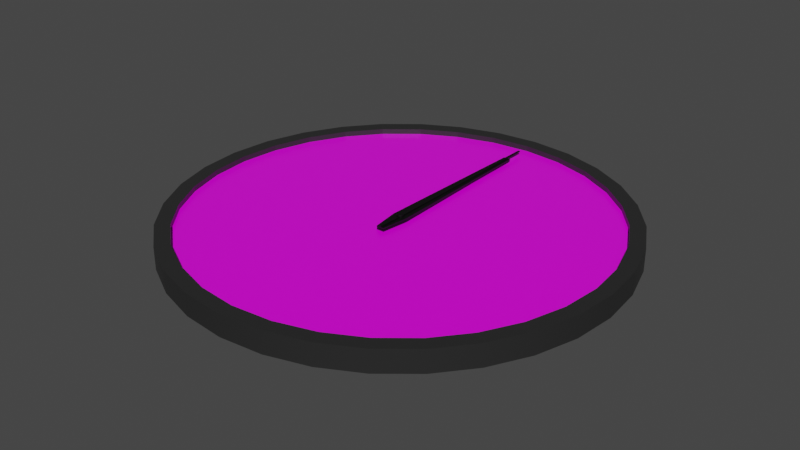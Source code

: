 # Source: Clock_Skeletal.blend  (saved by Blender 2.82.7; exported with 4.5.12 LTS)
import bpy
from mathutils import Matrix  # noqa: F401  (used for matrix-valued properties, if any)

bpy.ops.wm.read_factory_settings(use_empty=True)
scene = bpy.context.scene
scene.name = 'Scene'

# ---- collections
col_collection = bpy.data.collections.new('Collection'); scene.collection.children.link(col_collection)

# ---- images (referenced by path relative to the original .blend; pixels are not part of the script)
import os
ASSET_DIR = os.environ.get("B2B_ASSET_DIR", "")  # directory of the original .blend (textures are referenced by path, not embedded)
HERE = os.path.dirname(os.path.abspath(__file__))  # packed textures are extracted next to this script under _unpacked/

def load_image(name, relpath, width, height, colorspace="sRGB"):
    """Load a texture the original file referenced (path relative to the .blend, or extracted next to this script)."""
    p = next((c for c in (os.path.join(HERE, relpath), os.path.join(ASSET_DIR, relpath)) if relpath and os.path.exists(c)), "")
    if p:
        img = bpy.data.images.load(p, check_existing=True)
        img.name = name
    else:  # same state as the original file: an image datablock whose file is absent (Cycles renders it pink)
        img = bpy.data.images.new(name, width, height)
        img.source = "FILE"
        img.filepath = "//" + (relpath or name)
    img.colorspace_settings.name = colorspace
    return img
img_t_clockface_psd = load_image('T_ClockFace.psd', 'T_ClockFace.psd', 1024, 1024, 'sRGB')

# ---- materials (node trees are filled in below, after node groups)
mat_m_housing = bpy.data.materials.new('M_Housing')
mat_m_housing.use_transparent_shadow = False
mat_m_face = bpy.data.materials.new('M_Face')
mat_m_face.use_transparent_shadow = False
mat_m_hand = bpy.data.materials.new('M_Hand')
mat_m_hand.use_transparent_shadow = False

# ---- material node trees
mat_m_housing.use_nodes = True; mat_m_housing.node_tree.nodes.clear()
_N = mat_m_housing.node_tree.nodes; _L = mat_m_housing.node_tree.links
n0 = _N.new('ShaderNodeOutputMaterial'); n0.name = 'Material Output'; n0.location = (300, 300)
n1 = _N.new('ShaderNodeBsdfPrincipled'); n1.name = 'Principled BSDF'; n1.location = (10, 300)
n1.distribution = 'GGX'
n1.subsurface_method = 'BURLEY'
n1.inputs[0].default_value = (0.02198, 0.02198, 0.02198, 1.0)
n1.inputs[2].default_value = 0.4114
n1.inputs[3].default_value = 1.45
n1.inputs[27].default_value = (0.0, 0.0, 0.0, 1.0)
n1.inputs[28].default_value = 1.0
_L.new(n1.outputs[0], n0.inputs[0])
n0.is_active_output = True
mat_m_face.use_nodes = True; mat_m_face.node_tree.nodes.clear()
_N = mat_m_face.node_tree.nodes; _L = mat_m_face.node_tree.links
n0 = _N.new('ShaderNodeOutputMaterial'); n0.name = 'Material Output'; n0.location = (300, 300)
n1 = _N.new('ShaderNodeBsdfPrincipled'); n1.name = 'Principled BSDF'; n1.location = (10, 300)
n1.distribution = 'GGX'
n1.subsurface_method = 'BURLEY'
n1.inputs[2].default_value = 0.28
n1.inputs[3].default_value = 1.45
n1.inputs[27].default_value = (0.0, 0.0, 0.0, 1.0)
n1.inputs[28].default_value = 1.0
n2 = _N.new('ShaderNodeTexImage'); n2.name = 'Image Texture'; n2.location = (-280, 280)
n2.image = img_t_clockface_psd
_L.new(n1.outputs[0], n0.inputs[0])
_L.new(n2.outputs[0], n1.inputs[0])
n0.is_active_output = True
mat_m_hand.use_nodes = True; mat_m_hand.node_tree.nodes.clear()
_N = mat_m_hand.node_tree.nodes; _L = mat_m_hand.node_tree.links
n0 = _N.new('ShaderNodeOutputMaterial'); n0.name = 'Material Output'; n0.location = (300, 300)
n1 = _N.new('ShaderNodeBsdfPrincipled'); n1.name = 'Principled BSDF'; n1.location = (10, 300)
n1.distribution = 'GGX'
n1.subsurface_method = 'BURLEY'
n1.inputs[0].default_value = (0.0, 0.0, 0.0, 1.0)
n1.inputs[3].default_value = 1.45
n1.inputs[27].default_value = (0.0, 0.0, 0.0, 1.0)
n1.inputs[28].default_value = 1.0
_L.new(n1.outputs[0], n0.inputs[0])
n0.is_active_output = True

# ---- world
world_world = bpy.data.worlds.new('World'); scene.world = world_world
world_world.use_nodes = True; world_world.node_tree.nodes.clear()
_N = world_world.node_tree.nodes; _L = world_world.node_tree.links
n0 = _N.new('ShaderNodeOutputWorld'); n0.name = 'World Output'; n0.location = (300, 300)
n1 = _N.new('ShaderNodeBackground'); n1.name = 'Background'; n1.location = (10, 300)
n1.inputs[0].default_value = (0.05088, 0.05088, 0.05088, 1.0)
_L.new(n1.outputs[0], n0.inputs[0])
n0.is_active_output = True
world_world.color = (0.05088, 0.05088, 0.05088)
world_world.use_sun_shadow = False
world_world.sun_shadow_jitter_overblur = 0.0

# ---- meshes
me_circle = bpy.data.meshes.new('Circle')
me_circle.from_pydata([(0.0, 1.0, 0.0), (-0.1951, 0.9808, 0.0), (-0.3827, 0.9239, 0.0), (-0.5556, 0.8315, 0.0), (-0.7071, 0.7071, 0.0), (-0.8315, 0.5556, 0.0), (-0.9239, 0.3827, 0.0), (-0.9808, 0.1951, 0.0), (-1.0, 7.55e-08, 0.0), (-0.9808, -0.1951, 0.0), (-0.9239, -0.3827, 0.0), (-0.8315, -0.5556, 0.0), (-0.7071, -0.7071, 0.0), (-0.5556, -0.8315, 0.0), (-0.3827, -0.9239, 0.0), (-0.1951, -0.9808, 0.0), (3.258e-07, -1.0, 0.0), (0.1951, -0.9808, 0.0), (0.3827, -0.9239, 0.0), (0.5556, -0.8315, 0.0), (0.7071, -0.7071, 0.0), (0.8315, -0.5556, 0.0), (0.9239, -0.3827, 0.0), (0.9808, -0.1951, 0.0), (1.0, 9.656e-07, 0.0), (0.9808, 0.1951, 0.0), (0.9239, 0.3827, 0.0), (0.8315, 0.5556, 0.0), (0.7071, 0.7071, 0.0), (0.5556, 0.8315, 0.0), (0.3827, 0.9239, 0.0), (0.1951, 0.9808, 0.0), (-0.1951, 0.9808, 0.1), (0.0, 1.0, 0.1), (-0.3827, 0.9239, 0.1), (-0.5556, 0.8315, 0.1), (-0.7071, 0.7071, 0.1), (-0.8315, 0.5556, 0.1), (-0.9239, 0.3827, 0.1), (-0.9808, 0.1951, 0.1), (-1.0, 7.55e-08, 0.1), (-0.9808, -0.1951, 0.1), (-0.9239, -0.3827, 0.1), (-0.8315, -0.5556, 0.1), (-0.7071, -0.7071, 0.1), (-0.5556, -0.8315, 0.1), (-0.3827, -0.9239, 0.1), (-0.1951, -0.9808, 0.1), (3.258e-07, -1.0, 0.1), (0.1951, -0.9808, 0.1), (0.3827, -0.9239, 0.1), (0.5556, -0.8315, 0.1), (0.7071, -0.7071, 0.1), (0.8315, -0.5556, 0.1), (0.9239, -0.3827, 0.1), (0.9808, -0.1951, 0.1), (1.0, 9.656e-07, 0.1), (0.9808, 0.1951, 0.1), (0.9239, 0.3827, 0.1), (0.8315, 0.5556, 0.1), (0.7071, 0.7071, 0.1), (0.5556, 0.8315, 0.1), (0.3827, 0.9239, 0.1), (0.1951, 0.9808, 0.1), (-0.182, 0.9149, 0.1), (-7.974e-09, 0.9328, 0.1), (-0.357, 0.8618, 0.1), (-0.5183, 0.7756, 0.1), (-0.6596, 0.6596, 0.1), (-0.7756, 0.5183, 0.1), (-0.8618, 0.357, 0.1), (-0.9149, 0.182, 0.1), (-0.9328, 8.957e-08, 0.1), (-0.9149, -0.182, 0.1), (-0.8618, -0.357, 0.1), (-0.7756, -0.5183, 0.1), (-0.6596, -0.6596, 0.1), (-0.5183, -0.7756, 0.1), (-0.357, -0.8618, 0.1), (-0.182, -0.9149, 0.1), (2.96e-07, -0.9328, 0.1), (0.182, -0.9149, 0.1), (0.357, -0.8618, 0.1), (0.5183, -0.7756, 0.1), (0.6596, -0.6596, 0.1), (0.7756, -0.5183, 0.1), (0.8618, -0.357, 0.1), (0.9149, -0.182, 0.1), (0.9328, 9.199e-07, 0.1), (0.9149, 0.182, 0.1), (0.8618, 0.357, 0.1), (0.7756, 0.5183, 0.1), (0.6596, 0.6596, 0.1), (0.5183, 0.7756, 0.1), (0.357, 0.8618, 0.1), (0.182, 0.9149, 0.1), (-0.182, 0.9149, 0.075), (-7.942e-09, 0.9328, 0.075), (-0.357, 0.8618, 0.075), (-0.5183, 0.7756, 0.075), (-0.6596, 0.6596, 0.075), (-0.7756, 0.5183, 0.075), (-0.8618, 0.357, 0.075), (-0.9149, 0.182, 0.075), (-0.9328, 8.957e-08, 0.075), (-0.9149, -0.182, 0.075), (-0.8618, -0.357, 0.075), (-0.7756, -0.5183, 0.075), (-0.6596, -0.6596, 0.075), (-0.5183, -0.7756, 0.075), (-0.357, -0.8618, 0.075), (-0.182, -0.9149, 0.075), (2.96e-07, -0.9328, 0.075), (0.182, -0.9149, 0.075), (0.357, -0.8618, 0.075), (0.5183, -0.7756, 0.075), (0.6596, -0.6596, 0.075), (0.7756, -0.5183, 0.075), (0.8618, -0.357, 0.075), (0.9149, -0.182, 0.075), (0.9328, 9.199e-07, 0.075), (0.9149, 0.182, 0.075), (0.8618, 0.357, 0.075), (0.7756, 0.5183, 0.075), (0.6596, 0.6596, 0.075), (0.5183, 0.7756, 0.075), (0.357, 0.8618, 0.075), (0.182, 0.9149, 0.075), (-0.01637, 0.7671, 0.08491), (0.01637, 0.7671, 0.08491), (-0.03485, 6.169e-07, 0.0869), (-0.01637, 0.7671, 0.09518), (0.01637, 0.7671, 0.09518), (-0.03485, 6.169e-07, 0.09476), (0.03485, 6.26e-07, 0.09476), (0.03485, 6.26e-07, 0.0869), (-0.01793, -0.1257, 0.08664), (-0.01793, -0.1257, 0.09345), (0.01793, -0.1257, 0.09345), (0.01793, -0.1257, 0.08664), (-0.01637, 0.4656, 0.075), (0.01637, 0.4656, 0.075), (-0.03485, 6.169e-07, 0.07699), (-0.01637, 0.4656, 0.08527), (0.01637, 0.4656, 0.08527), (-0.03485, 6.169e-07, 0.08485), (0.03485, 6.26e-07, 0.08485), (0.03485, 6.26e-07, 0.07699), (-0.01793, -0.1257, 0.07673), (-0.01793, -0.1257, 0.08354), (0.01793, -0.1257, 0.08354), (0.01793, -0.1257, 0.07673), (-9.664e-08, 0.0162, 0.07051), (-9.664e-08, 0.0162, 0.1047), (0.00316, 0.01589, 0.07051), (0.00316, 0.01589, 0.1047), (0.006198, 0.01496, 0.07051), (0.006198, 0.01496, 0.1047), (0.008999, 0.01347, 0.07051), (0.008999, 0.01347, 0.1047), (0.01145, 0.01145, 0.07051), (0.01145, 0.01145, 0.1047), (0.01347, 0.008999, 0.07051), (0.01347, 0.008999, 0.1047), (0.01496, 0.006199, 0.07051), (0.01496, 0.006199, 0.1047), (0.01589, 0.00316, 0.07051), (0.01589, 0.00316, 0.1047), (0.0162, 3.216e-07, 0.07051), (0.0162, 3.216e-07, 0.1047), (0.01589, -0.00316, 0.07051), (0.01589, -0.00316, 0.1047), (0.01496, -0.006198, 0.07051), (0.01496, -0.006198, 0.1047), (0.01347, -0.008999, 0.07051), (0.01347, -0.008999, 0.1047), (0.01145, -0.01145, 0.07051), (0.01145, -0.01145, 0.1047), (0.008999, -0.01347, 0.07051), (0.008999, -0.01347, 0.1047), (0.006198, -0.01496, 0.07051), (0.006198, -0.01496, 0.1047), (0.00316, -0.01589, 0.07051), (0.00316, -0.01589, 0.1047), (-1.019e-07, -0.0162, 0.07051), (-1.019e-07, -0.0162, 0.1047), (-0.00316, -0.01589, 0.07051), (-0.00316, -0.01589, 0.1047), (-0.006199, -0.01496, 0.07051), (-0.006199, -0.01496, 0.1047), (-0.008999, -0.01347, 0.07051), (-0.008999, -0.01347, 0.1047), (-0.01145, -0.01145, 0.07051), (-0.01145, -0.01145, 0.1047), (-0.01347, -0.008999, 0.07051), (-0.01347, -0.008999, 0.1047), (-0.01496, -0.006198, 0.07051), (-0.01496, -0.006198, 0.1047), (-0.01589, -0.00316, 0.07051), (-0.01589, -0.00316, 0.1047), (-0.0162, 3.36e-07, 0.07051), (-0.0162, 3.36e-07, 0.1047), (-0.01589, 0.00316, 0.07051), (-0.01589, 0.00316, 0.1047), (-0.01496, 0.006199, 0.07051), (-0.01496, 0.006199, 0.1047), (-0.01347, 0.008999, 0.07051), (-0.01347, 0.008999, 0.1047), (-0.01145, 0.01145, 0.07051), (-0.01145, 0.01145, 0.1047), (-0.008999, 0.01347, 0.07051), (-0.008999, 0.01347, 0.1047), (-0.006199, 0.01496, 0.07051), (-0.006199, 0.01496, 0.1047), (-0.00316, 0.01589, 0.07051), (-0.00316, 0.01589, 0.1047), (-0.005232, 0.8651, 0.09463), (0.005231, 0.8651, 0.09463), (-0.01114, 6.136e-07, 0.09563), (-0.005232, 0.8651, 0.09976), (0.005231, 0.8651, 0.09976), (-0.01114, 6.136e-07, 0.09955), (0.01114, 6.294e-07, 0.09955), (0.01114, 6.294e-07, 0.09563), (-0.00573, -0.1257, 0.09549), (-0.00573, -0.1257, 0.0989), (0.00573, -0.1257, 0.0989), (0.00573, -0.1257, 0.09549)], [], [(1, 0, 31, 30, 29, 28, 27, 26, 25, 24, 23, 22, 21, 20, 19, 18, 17, 16, 15, 14, 13, 12, 11, 10, 9, 8, 7, 6, 5, 4, 3, 2), (43, 44, 76, 75), (16, 17, 49, 48), (3, 4, 36, 35), (30, 31, 63, 62), (17, 18, 50, 49), (4, 5, 37, 36), (31, 0, 33, 63), (18, 19, 51, 50), (5, 6, 38, 37), (19, 20, 52, 51), (6, 7, 39, 38), (20, 21, 53, 52), (7, 8, 40, 39), (21, 22, 54, 53), (8, 9, 41, 40), (22, 23, 55, 54), (9, 10, 42, 41), (23, 24, 56, 55), (10, 11, 43, 42), (24, 25, 57, 56), (11, 12, 44, 43), (25, 26, 58, 57), (12, 13, 45, 44), (26, 27, 59, 58), (13, 14, 46, 45), (0, 1, 32, 33), (27, 28, 60, 59), (14, 15, 47, 46), (1, 2, 34, 32), (28, 29, 61, 60), (15, 16, 48, 47), (2, 3, 35, 34), (29, 30, 62, 61), (78, 79, 111, 110), (57, 58, 90, 89), (44, 45, 77, 76), (58, 59, 91, 90), (45, 46, 78, 77), (33, 32, 64, 65), (59, 60, 92, 91), (46, 47, 79, 78), (32, 34, 66, 64), (60, 61, 93, 92), (47, 48, 80, 79), (34, 35, 67, 66), (61, 62, 94, 93), (48, 49, 81, 80), (35, 36, 68, 67), (62, 63, 95, 94), (49, 50, 82, 81), (36, 37, 69, 68), (63, 33, 65, 95), (50, 51, 83, 82), (37, 38, 70, 69), (51, 52, 84, 83), (38, 39, 71, 70), (52, 53, 85, 84), (39, 40, 72, 71), (53, 54, 86, 85), (40, 41, 73, 72), (54, 55, 87, 86), (41, 42, 74, 73), (55, 56, 88, 87), (42, 43, 75, 74), (56, 57, 89, 88), (96, 98, 99, 100, 101, 102, 103, 104, 105, 106, 107, 108, 109, 110, 111, 112, 113, 114, 115, 116, 117, 118, 119, 120, 121, 122, 123, 124, 125, 126, 127, 97), (64, 66, 98, 96), (92, 93, 125, 124), (79, 80, 112, 111), (66, 67, 99, 98), (93, 94, 126, 125), (80, 81, 113, 112), (67, 68, 100, 99), (94, 95, 127, 126), (81, 82, 114, 113), (68, 69, 101, 100), (95, 65, 97, 127), (82, 83, 115, 114), (69, 70, 102, 101), (83, 84, 116, 115), (70, 71, 103, 102), (84, 85, 117, 116), (71, 72, 104, 103), (85, 86, 118, 117), (72, 73, 105, 104), (86, 87, 119, 118), (73, 74, 106, 105), (87, 88, 120, 119), (74, 75, 107, 106), (88, 89, 121, 120), (75, 76, 108, 107), (89, 90, 122, 121), (76, 77, 109, 108), (90, 91, 123, 122), (77, 78, 110, 109), (65, 64, 96, 97), (91, 92, 124, 123), (129, 128, 131, 132), (128, 129, 135, 130), (128, 130, 133, 131), (131, 133, 134, 132), (130, 135, 139, 136), (135, 129, 132, 134), (136, 139, 138, 137), (134, 133, 137, 138), (135, 134, 138, 139), (133, 130, 136, 137), (141, 140, 143, 144), (140, 141, 147, 142), (140, 142, 145, 143), (143, 145, 146, 144), (142, 147, 151, 148), (147, 141, 144, 146), (148, 151, 150, 149), (146, 145, 149, 150), (147, 146, 150, 151), (145, 142, 148, 149), (152, 153, 155, 154), (154, 155, 157, 156), (156, 157, 159, 158), (158, 159, 161, 160), (160, 161, 163, 162), (162, 163, 165, 164), (164, 165, 167, 166), (166, 167, 169, 168), (168, 169, 171, 170), (170, 171, 173, 172), (172, 173, 175, 174), (174, 175, 177, 176), (176, 177, 179, 178), (178, 179, 181, 180), (180, 181, 183, 182), (182, 183, 185, 184), (184, 185, 187, 186), (186, 187, 189, 188), (188, 189, 191, 190), (190, 191, 193, 192), (192, 193, 195, 194), (194, 195, 197, 196), (196, 197, 199, 198), (198, 199, 201, 200), (200, 201, 203, 202), (202, 203, 205, 204), (204, 205, 207, 206), (206, 207, 209, 208), (208, 209, 211, 210), (210, 211, 213, 212), (155, 153, 215, 213, 211, 209, 207, 205, 203, 201, 199, 197, 195, 193, 191, 189, 187, 185, 183, 181, 179, 177, 175, 173, 171, 169, 167, 165, 163, 161, 159, 157), (212, 213, 215, 214), (214, 215, 153, 152), (152, 154, 156, 158, 160, 162, 164, 166, 168, 170, 172, 174, 176, 178, 180, 182, 184, 186, 188, 190, 192, 194, 196, 198, 200, 202, 204, 206, 208, 210, 212, 214), (217, 216, 219, 220), (216, 217, 223, 218), (216, 218, 221, 219), (219, 221, 222, 220), (218, 223, 227, 224), (223, 217, 220, 222), (224, 227, 226, 225), (222, 221, 225, 226), (223, 222, 226, 227), (221, 218, 224, 225)])
me_circle.polygons.foreach_set('use_smooth', [0, 0, 1, 1, 1, 1, 1, 1, 1, 1, 1, 1, 1, 1, 1, 1, 1, 1, 1, 1, 1, 1, 1, 1, 1, 1, 1, 1, 1, 1, 1, 1, 1, 1, 0, 0, 0, 0, 0, 0, 0, 0, 0, 0, 0, 0, 0, 0, 0, 0, 0, 0, 0, 0, 0, 0, 0, 0, 0, 0, 0, 0, 0, 0, 0, 0, 0, 0, 0, 0, 0, 0, 0, 0, 0, 0, 0, 0, 0, 0, 0, 0, 0, 0, 0, 0, 0, 0, 0, 0, 0, 0, 0, 0, 0, 0, 0, 0, 0, 0, 0, 0, 0, 0, 0, 0, 0, 0, 0, 0, 0, 0, 0, 0, 0, 0, 0, 0, 0, 0, 0, 0, 0, 0, 0, 0, 0, 0, 0, 0, 0, 0, 0, 0, 0, 0, 0, 0, 0, 0, 0, 0, 0, 0, 0, 0, 0, 0, 0, 0, 0, 0, 0, 0, 0, 0, 0, 0, 0, 0, 0, 0])
me_circle.polygons.foreach_set('material_index', [0, 0, 0, 0, 0, 0, 0, 0, 0, 0, 0, 0, 0, 0, 0, 0, 0, 0, 0, 0, 0, 0, 0, 0, 0, 0, 0, 0, 0, 0, 0, 0, 0, 0, 0, 0, 0, 0, 0, 0, 0, 0, 0, 0, 0, 0, 0, 0, 0, 0, 0, 0, 0, 0, 0, 0, 0, 0, 0, 0, 0, 0, 0, 0, 0, 0, 1, 0, 0, 0, 0, 0, 0, 0, 0, 0, 0, 0, 0, 0, 0, 0, 0, 0, 0, 0, 0, 0, 0, 0, 0, 0, 0, 0, 0, 0, 0, 0, 2, 2, 2, 2, 2, 2, 2, 2, 2, 2, 2, 2, 2, 2, 2, 2, 2, 2, 2, 2, 2, 2, 2, 2, 2, 2, 2, 2, 2, 2, 2, 2, 2, 2, 2, 2, 2, 2, 2, 2, 2, 2, 2, 2, 2, 2, 2, 2, 2, 2, 2, 2, 2, 2, 2, 2, 2, 2, 2, 2, 2, 2, 2, 2])
_k = set([(0, 1), (0, 31), (1, 2), (2, 3), (3, 4), (4, 5), (5, 6), (6, 7), (7, 8), (8, 9), (9, 10), (10, 11), (11, 12), (12, 13), (13, 14), (14, 15), (15, 16), (16, 17), (17, 18), (18, 19), (19, 20), (20, 21), (21, 22), (22, 23), (23, 24), (24, 25), (25, 26), (26, 27), (27, 28), (28, 29), (29, 30), (30, 31), (96, 97), (96, 98), (97, 127), (98, 99), (99, 100), (100, 101), (101, 102), (102, 103), (103, 104), (104, 105), (105, 106), (106, 107), (107, 108), (108, 109), (109, 110), (110, 111), (111, 112), (112, 113), (113, 114), (114, 115), (115, 116), (116, 117), (117, 118), (118, 119), (119, 120), (120, 121), (121, 122), (122, 123), (123, 124), (124, 125), (125, 126), (126, 127)])
me_circle.attributes.new('sharp_edge', 'BOOLEAN', 'EDGE').data.foreach_set('value', [ (min(e.vertices), max(e.vertices)) in _k for e in me_circle.edges])
_uv = me_circle.uv_layers.new(name='UVMap')
_uv.uv.foreach_set('vector', [0.9598, 0.0775, 0.9572, 0.08377, 0.9534, 0.08941, 0.9486, 0.09421, 0.943, 0.09798, 0.9367, 0.1006, 0.9301, 0.1019, 0.9233, 0.1019, 0.9166, 0.1006, 0.9104, 0.09798, 0.9047, 0.09421, 0.8999, 0.08941, 0.8962, 0.08377, 0.8936, 0.0775, 0.8922, 0.07085, 0.8922, 0.06407, 0.8936, 0.05742, 0.8962, 0.05115, 0.8999, 0.04551, 0.9047, 0.04071, 0.9104, 0.03694, 0.9166, 0.03435, 0.9233, 0.03302, 0.9301, 0.03302, 0.9367, 0.03435, 0.943, 0.03694, 0.9486, 0.04071, 0.9534, 0.04551, 0.9572, 0.05115, 0.9598, 0.05742, 0.9611, 0.06407, 0.9611, 0.07085, 0.08201, 0.9702, 0.06989, 0.9677, 0.07114, 0.9637, 0.08243, 0.9659, 0.02685, 0.9397, 0.02176, 0.9268, 0.02828, 0.9249, 0.03286, 0.9365, 0.1584, 0.9129, 0.1556, 0.9266, 0.149, 0.9247, 0.1515, 0.9123, 0.1327, 0.8509, 0.1426, 0.8607, 0.1373, 0.8651, 0.1284, 0.8562, 0.02176, 0.9268, 0.01923, 0.9133, 0.026, 0.9126, 0.02828, 0.9249, 0.1556, 0.9266, 0.1503, 0.9395, 0.1442, 0.9363, 0.149, 0.9247, 0.1426, 0.8607, 0.1503, 0.8723, 0.1443, 0.8756, 0.1373, 0.8651, 0.01923, 0.9133, 0.01924, 0.8995, 0.02602, 0.9, 0.026, 0.9126, 0.1503, 0.9395, 0.1426, 0.9511, 0.1373, 0.9468, 0.1442, 0.9363, 0.01924, 0.8995, 0.02158, 0.8859, 0.02812, 0.8877, 0.02602, 0.9, 0.1426, 0.9511, 0.1328, 0.9609, 0.1284, 0.9557, 0.1373, 0.9468, 0.02158, 0.8859, 0.02646, 0.8731, 0.03254, 0.876, 0.02812, 0.8877, 0.1328, 0.9609, 0.1213, 0.9687, 0.118, 0.9627, 0.1284, 0.9557, 0.02646, 0.8731, 0.0338, 0.8614, 0.03918, 0.8655, 0.03254, 0.876, 0.1213, 0.9687, 0.1086, 0.974, 0.1065, 0.9676, 0.118, 0.9627, 0.0338, 0.8614, 0.04334, 0.8515, 0.04778, 0.8566, 0.03918, 0.8655, 0.1086, 0.974, 0.09515, 0.9768, 0.09439, 0.9701, 0.1065, 0.9676, 0.04334, 0.8515, 0.05467, 0.8436, 0.05801, 0.8495, 0.04778, 0.8566, 0.09515, 0.9768, 0.08143, 0.9769, 0.08201, 0.9702, 0.09439, 0.9701, 0.05467, 0.8436, 0.06736, 0.8381, 0.06946, 0.8446, 0.05801, 0.8495, 0.08143, 0.9769, 0.06797, 0.9742, 0.06989, 0.9677, 0.08201, 0.9702, 0.06736, 0.8381, 0.08088, 0.8353, 0.08167, 0.8421, 0.06946, 0.8446, 0.06797, 0.9742, 0.05531, 0.9689, 0.05848, 0.9629, 0.06989, 0.9677, 0.08088, 0.8353, 0.09473, 0.8352, 0.09415, 0.842, 0.08167, 0.8421, 0.05531, 0.9689, 0.04395, 0.9612, 0.04825, 0.9559, 0.05848, 0.9629, 0.1503, 0.8723, 0.1556, 0.8852, 0.1491, 0.8873, 0.1443, 0.8756, 0.09473, 0.8352, 0.1083, 0.8379, 0.1064, 0.8444, 0.09415, 0.842, 0.04395, 0.9612, 0.03434, 0.9513, 0.0396, 0.947, 0.04825, 0.9559, 0.1556, 0.8852, 0.1584, 0.8989, 0.1515, 0.8997, 0.1491, 0.8873, 0.1083, 0.8379, 0.1212, 0.8432, 0.118, 0.8492, 0.1064, 0.8444, 0.03434, 0.9513, 0.02685, 0.9397, 0.03286, 0.9365, 0.0396, 0.947, 0.1584, 0.8989, 0.1584, 0.9129, 0.1515, 0.9123, 0.1515, 0.8997, 0.1212, 0.8432, 0.1327, 0.8509, 0.1284, 0.8562, 0.118, 0.8492, 0.051, 0.9527, 0.04294, 0.9444, 0.04417, 0.9434, 0.052, 0.9515, 0.06946, 0.8446, 0.08167, 0.8421, 0.0821, 0.8463, 0.07073, 0.8487, 0.06989, 0.9677, 0.05848, 0.9629, 0.06052, 0.9592, 0.07114, 0.9637, 0.08167, 0.8421, 0.09415, 0.842, 0.09374, 0.8463, 0.0821, 0.8463, 0.05848, 0.9629, 0.04825, 0.9559, 0.051, 0.9527, 0.06052, 0.9592, 0.1443, 0.8756, 0.1491, 0.8873, 0.1449, 0.8885, 0.1405, 0.8776, 0.09415, 0.842, 0.1064, 0.8444, 0.1052, 0.8485, 0.09374, 0.8463, 0.04825, 0.9559, 0.0396, 0.947, 0.04294, 0.9444, 0.051, 0.9527, 0.1491, 0.8873, 0.1515, 0.8997, 0.1472, 0.9001, 0.1449, 0.8885, 0.1064, 0.8444, 0.118, 0.8492, 0.116, 0.853, 0.1052, 0.8485, 0.0396, 0.947, 0.03286, 0.9365, 0.03667, 0.9346, 0.04294, 0.9444, 0.1515, 0.8997, 0.1515, 0.9123, 0.1472, 0.9118, 0.1472, 0.9001, 0.118, 0.8492, 0.1284, 0.8562, 0.1257, 0.8595, 0.116, 0.853, 0.03286, 0.9365, 0.02828, 0.9249, 0.03241, 0.9237, 0.03667, 0.9346, 0.1515, 0.9123, 0.149, 0.9247, 0.1449, 0.9234, 0.1472, 0.9118, 0.1284, 0.8562, 0.1373, 0.8651, 0.134, 0.8678, 0.1257, 0.8595, 0.02828, 0.9249, 0.026, 0.9126, 0.03029, 0.9122, 0.03241, 0.9237, 0.149, 0.9247, 0.1442, 0.9363, 0.1404, 0.9343, 0.1449, 0.9234, 0.1373, 0.8651, 0.1443, 0.8756, 0.1405, 0.8776, 0.134, 0.8678, 0.026, 0.9126, 0.02602, 0.9, 0.03033, 0.9004, 0.03029, 0.9122, 0.1442, 0.9363, 0.1373, 0.9468, 0.1339, 0.9441, 0.1404, 0.9343, 0.02602, 0.9, 0.02812, 0.8877, 0.03223, 0.8888, 0.03033, 0.9004, 0.1373, 0.9468, 0.1284, 0.9557, 0.1257, 0.9524, 0.1339, 0.9441, 0.02812, 0.8877, 0.03254, 0.876, 0.03634, 0.878, 0.03223, 0.8888, 0.1284, 0.9557, 0.118, 0.9627, 0.116, 0.959, 0.1257, 0.9524, 0.03254, 0.876, 0.03918, 0.8655, 0.04252, 0.8682, 0.03634, 0.878, 0.118, 0.9627, 0.1065, 0.9676, 0.1053, 0.9635, 0.116, 0.959, 0.03918, 0.8655, 0.04778, 0.8566, 0.05054, 0.8598, 0.04252, 0.8682, 0.1065, 0.9676, 0.09439, 0.9701, 0.09395, 0.9659, 0.1053, 0.9635, 0.04778, 0.8566, 0.05801, 0.8495, 0.06007, 0.8532, 0.05054, 0.8598, 0.09439, 0.9701, 0.08201, 0.9702, 0.08243, 0.9659, 0.09395, 0.9659, 0.05801, 0.8495, 0.06946, 0.8446, 0.07073, 0.8487, 0.06007, 0.8532, 0.954, 0.5895, 0.9278, 0.6763, 0.8852, 0.7564, 0.8277, 0.8266, 0.7577, 0.8843, 0.6778, 0.9272, 0.591, 0.9536, 0.5008, 0.9627, 0.4105, 0.954, 0.3237, 0.9278, 0.2436, 0.8852, 0.1734, 0.8277, 0.1157, 0.7577, 0.07284, 0.6778, 0.04636, 0.591, 0.03732, 0.5008, 0.04605, 0.4105, 0.07223, 0.3237, 0.1148, 0.2436, 0.1723, 0.1734, 0.2423, 0.1157, 0.3222, 0.07284, 0.409, 0.04636, 0.4992, 0.03731, 0.5895, 0.04605, 0.6763, 0.07223, 0.7564, 0.1148, 0.8266, 0.1723, 0.8843, 0.2423, 0.9272, 0.3222, 0.9536, 0.409, 0.9627, 0.4992, 0.1449, 0.8885, 0.1472, 0.9001, 0.1456, 0.9002, 0.1434, 0.889, 0.1052, 0.8485, 0.116, 0.853, 0.1152, 0.8544, 0.1047, 0.85, 0.04294, 0.9444, 0.03667, 0.9346, 0.03808, 0.9339, 0.04417, 0.9434, 0.1472, 0.9001, 0.1472, 0.9118, 0.1456, 0.9117, 0.1456, 0.9002, 0.116, 0.853, 0.1257, 0.8595, 0.1247, 0.8608, 0.1152, 0.8544, 0.03667, 0.9346, 0.03241, 0.9237, 0.03393, 0.9233, 0.03808, 0.9339, 0.1472, 0.9118, 0.1449, 0.9234, 0.1434, 0.9229, 0.1456, 0.9117, 0.1257, 0.8595, 0.134, 0.8678, 0.1327, 0.8689, 0.1247, 0.8608, 0.03241, 0.9237, 0.03029, 0.9122, 0.03188, 0.912, 0.03393, 0.9233, 0.1449, 0.9234, 0.1404, 0.9343, 0.139, 0.9335, 0.1434, 0.9229, 0.134, 0.8678, 0.1405, 0.8776, 0.1391, 0.8784, 0.1327, 0.8689, 0.03029, 0.9122, 0.03033, 0.9004, 0.03193, 0.9005, 0.03188, 0.912, 0.1404, 0.9343, 0.1339, 0.9441, 0.1327, 0.9431, 0.139, 0.9335, 0.03033, 0.9004, 0.03223, 0.8888, 0.03376, 0.8892, 0.03193, 0.9005, 0.1339, 0.9441, 0.1257, 0.9524, 0.1246, 0.9512, 0.1327, 0.9431, 0.03223, 0.8888, 0.03634, 0.878, 0.03775, 0.8786, 0.03376, 0.8892, 0.1257, 0.9524, 0.116, 0.959, 0.1152, 0.9576, 0.1246, 0.9512, 0.03634, 0.878, 0.04252, 0.8682, 0.04376, 0.8691, 0.03775, 0.8786, 0.116, 0.959, 0.1053, 0.9635, 0.1048, 0.962, 0.1152, 0.9576, 0.04252, 0.8682, 0.05054, 0.8598, 0.05156, 0.861, 0.04376, 0.8691, 0.1053, 0.9635, 0.09395, 0.9659, 0.09378, 0.9643, 0.1048, 0.962, 0.05054, 0.8598, 0.06007, 0.8532, 0.06083, 0.8546, 0.05156, 0.861, 0.09395, 0.9659, 0.08243, 0.9659, 0.08257, 0.9644, 0.09378, 0.9643, 0.06007, 0.8532, 0.07073, 0.8487, 0.07121, 0.8502, 0.06083, 0.8546, 0.08243, 0.9659, 0.07114, 0.9637, 0.07159, 0.9622, 0.08257, 0.9644, 0.07073, 0.8487, 0.0821, 0.8463, 0.08227, 0.8479, 0.07121, 0.8502, 0.07114, 0.9637, 0.06052, 0.9592, 0.06126, 0.9578, 0.07159, 0.9622, 0.0821, 0.8463, 0.09374, 0.8463, 0.0936, 0.8478, 0.08227, 0.8479, 0.06052, 0.9592, 0.051, 0.9527, 0.052, 0.9515, 0.06126, 0.9578, 0.1405, 0.8776, 0.1449, 0.8885, 0.1434, 0.889, 0.1391, 0.8784, 0.09374, 0.8463, 0.1052, 0.8485, 0.1047, 0.85, 0.0936, 0.8478, 0.0, 1.0, 0.0, 0.0, 0.0, 0.0, 0.0, 1.0, 0.0, 0.0, 0.0, 1.0, 1.0, 1.0, 1.0, 0.0, 0.0, 0.0, 1.0, 0.0, 1.0, 0.0, 0.0, 0.0, 0.0, 0.0, 1.0, 0.0, 1.0, 1.0, 0.0, 1.0, 1.0, 0.0, 1.0, 1.0, 1.0, 1.0, 1.0, 0.0, 1.0, 1.0, 0.0, 1.0, 0.0, 1.0, 1.0, 1.0, 1.0, 0.0, 1.0, 1.0, 1.0, 1.0, 1.0, 0.0, 1.0, 1.0, 1.0, 0.0, 1.0, 0.0, 1.0, 1.0, 1.0, 1.0, 1.0, 1.0, 1.0, 1.0, 1.0, 1.0, 1.0, 0.0, 1.0, 0.0, 1.0, 0.0, 1.0, 0.0, 0.0, 1.0, 0.0, 0.0, 0.0, 0.0, 0.0, 1.0, 0.0, 0.0, 0.0, 1.0, 1.0, 1.0, 1.0, 0.0, 0.0, 0.0, 1.0, 0.0, 1.0, 0.0, 0.0, 0.0, 0.0, 0.0, 1.0, 0.0, 1.0, 1.0, 0.0, 1.0, 1.0, 0.0, 1.0, 1.0, 1.0, 1.0, 1.0, 0.0, 1.0, 1.0, 0.0, 1.0, 0.0, 1.0, 1.0, 1.0, 1.0, 0.0, 1.0, 1.0, 1.0, 1.0, 1.0, 0.0, 1.0, 1.0, 1.0, 0.0, 1.0, 0.0, 1.0, 1.0, 1.0, 1.0, 1.0, 1.0, 1.0, 1.0, 1.0, 1.0, 1.0, 0.0, 1.0, 0.0, 1.0, 0.0, 1.0, 0.0, 1.0, 0.5, 1.0, 1.0, 0.9688, 1.0, 0.9688, 0.5, 0.9688, 0.5, 0.9688, 1.0, 0.9375, 1.0, 0.9375, 0.5, 0.9375, 0.5, 0.9375, 1.0, 0.9062, 1.0, 0.9062, 0.5, 0.9062, 0.5, 0.9062, 1.0, 0.875, 1.0, 0.875, 0.5, 0.875, 0.5, 0.875, 1.0, 0.8438, 1.0, 0.8438, 0.5, 0.8438, 0.5, 0.8438, 1.0, 0.8125, 1.0, 0.8125, 0.5, 0.8125, 0.5, 0.8125, 1.0, 0.7812, 1.0, 0.7812, 0.5, 0.7812, 0.5, 0.7812, 1.0, 0.75, 1.0, 0.75, 0.5, 0.75, 0.5, 0.75, 1.0, 0.7188, 1.0, 0.7188, 0.5, 0.7188, 0.5, 0.7188, 1.0, 0.6875, 1.0, 0.6875, 0.5, 0.6875, 0.5, 0.6875, 1.0, 0.6562, 1.0, 0.6562, 0.5, 0.6562, 0.5, 0.6562, 1.0, 0.625, 1.0, 0.625, 0.5, 0.625, 0.5, 0.625, 1.0, 0.5938, 1.0, 0.5938, 0.5, 0.5938, 0.5, 0.5938, 1.0, 0.5625, 1.0, 0.5625, 0.5, 0.5625, 0.5, 0.5625, 1.0, 0.5312, 1.0, 0.5312, 0.5, 0.5312, 0.5, 0.5312, 1.0, 0.5, 1.0, 0.5, 0.5, 0.5, 0.5, 0.5, 1.0, 0.4688, 1.0, 0.4688, 0.5, 0.4688, 0.5, 0.4688, 1.0, 0.4375, 1.0, 0.4375, 0.5, 0.4375, 0.5, 0.4375, 1.0, 0.4062, 1.0, 0.4062, 0.5, 0.4062, 0.5, 0.4062, 1.0, 0.375, 1.0, 0.375, 0.5, 0.375, 0.5, 0.375, 1.0, 0.3438, 1.0, 0.3438, 0.5, 0.3438, 0.5, 0.3438, 1.0, 0.3125, 1.0, 0.3125, 0.5, 0.3125, 0.5, 0.3125, 1.0, 0.2812, 1.0, 0.2812, 0.5, 0.2812, 0.5, 0.2812, 1.0, 0.25, 1.0, 0.25, 0.5, 0.25, 0.5, 0.25, 1.0, 0.2188, 1.0, 0.2188, 0.5, 0.2188, 0.5, 0.2188, 1.0, 0.1875, 1.0, 0.1875, 0.5, 0.1875, 0.5, 0.1875, 1.0, 0.1562, 1.0, 0.1562, 0.5, 0.1562, 0.5, 0.1562, 1.0, 0.125, 1.0, 0.125, 0.5, 0.125, 0.5, 0.125, 1.0, 0.09375, 1.0, 0.09375, 0.5, 0.09375, 0.5, 0.09375, 1.0, 0.0625, 1.0, 0.0625, 0.5, 0.2968, 0.4854, 0.25, 0.49, 0.2032, 0.4854, 0.1582, 0.4717, 0.1167, 0.4496, 0.08029, 0.4197, 0.05045, 0.3833, 0.02827, 0.3418, 0.01461, 0.2968, 0.01, 0.25, 0.01461, 0.2032, 0.02827, 0.1582, 0.05045, 0.1167, 0.08029, 0.08029, 0.1167, 0.05045, 0.1582, 0.02827, 0.2032, 0.01461, 0.25, 0.01, 0.2968, 0.01461, 0.3418, 0.02827, 0.3833, 0.05045, 0.4197, 0.08029, 0.4496, 0.1167, 0.4717, 0.1582, 0.4854, 0.2032, 0.49, 0.25, 0.4854, 0.2968, 0.4717, 0.3418, 0.4496, 0.3833, 0.4197, 0.4197, 0.3833, 0.4496, 0.3418, 0.4717, 0.0625, 0.5, 0.0625, 1.0, 0.03125, 1.0, 0.03125, 0.5, 0.03125, 0.5, 0.03125, 1.0, 0.0, 1.0, 0.0, 0.5, 0.75, 0.49, 0.7968, 0.4854, 0.8418, 0.4717, 0.8833, 0.4496, 0.9197, 0.4197, 0.9496, 0.3833, 0.9717, 0.3418, 0.9854, 0.2968, 0.99, 0.25, 0.9854, 0.2032, 0.9717, 0.1582, 0.9496, 0.1167, 0.9197, 0.08029, 0.8833, 0.05045, 0.8418, 0.02827, 0.7968, 0.01461, 0.75, 0.01, 0.7032, 0.01461, 0.6582, 0.02827, 0.6167, 0.05045, 0.5803, 0.08029, 0.5504, 0.1167, 0.5283, 0.1582, 0.5146, 0.2032, 0.51, 0.25, 0.5146, 0.2968, 0.5283, 0.3418, 0.5504, 0.3833, 0.5803, 0.4197, 0.6167, 0.4496, 0.6582, 0.4717, 0.7032, 0.4854, 0.0, 1.0, 0.0, 0.0, 0.0, 0.0, 0.0, 1.0, 0.0, 0.0, 0.0, 1.0, 1.0, 1.0, 1.0, 0.0, 0.0, 0.0, 1.0, 0.0, 1.0, 0.0, 0.0, 0.0, 0.0, 0.0, 1.0, 0.0, 1.0, 1.0, 0.0, 1.0, 1.0, 0.0, 1.0, 1.0, 1.0, 1.0, 1.0, 0.0, 1.0, 1.0, 0.0, 1.0, 0.0, 1.0, 1.0, 1.0, 1.0, 0.0, 1.0, 1.0, 1.0, 1.0, 1.0, 0.0, 1.0, 1.0, 1.0, 0.0, 1.0, 0.0, 1.0, 1.0, 1.0, 1.0, 1.0, 1.0, 1.0, 1.0, 1.0, 1.0, 1.0, 0.0, 1.0, 0.0, 1.0, 0.0, 1.0, 0.0])
me_circle.materials.append(mat_m_housing)
me_circle.materials.append(mat_m_face)
me_circle.materials.append(mat_m_hand)
me_circle.use_remesh_fix_poles = True
me_circle.use_remesh_preserve_attributes = False
me_circle.use_mirror_vertex_groups = False
me_circle.update()
arm_armature = bpy.data.armatures.new('Armature')  # bones are not reproduced

# ---- objects
ob_clock = bpy.data.objects.new('Clock', me_circle)
ob_armature = bpy.data.objects.new('Armature', arm_armature)

# ---- transforms, parenting, visibility, modifiers, constraints
ob_clock.parent = ob_armature
ob_clock.location = (0.0, 0.0, 0.0)
ob_clock.lineart.crease_threshold = 0.0
_vg = ob_clock.vertex_groups.new(name='Base')
_vg.add([0, 1, 2, 3, 4, 5, 6, 7, 8, 9, 10, 11, 12, 13, 14, 15, 16, 17, 18, 19, 20, 21, 22, 23, 24, 25, 26, 27, 28, 29, 30, 31, 32, 33, 34, 35, 36, 37, 38, 39, 40, 41, 42, 43, 44, 45, 46, 47, 48, 49, 50, 51, 52, 53, 54, 55, 56, 57, 58, 59, 60, 61, 62, 63, 64, 65, 66, 67, 68, 69, 70, 71, 72, 73, 74, 75, 76, 77, 78, 79, 80, 81, 82, 83, 84, 85, 86, 87, 88, 89, 90, 91, 92, 93, 94, 95, 96, 97, 98, 99, 100, 101, 102, 103, 104, 105, 106, 107, 108, 109, 110, 111, 112, 113, 114, 115, 116, 117, 118, 119, 120, 121, 122, 123, 124, 125, 126, 127], 1.0, 'REPLACE')
_vg = ob_clock.vertex_groups.new(name='Hour')
_vg.add([140, 141, 142, 143, 144, 145, 146, 147, 148, 149, 150, 151], 1.0, 'REPLACE')
_vg = ob_clock.vertex_groups.new(name='Minute')
_vg.add([128, 129, 130, 131, 132, 133, 134, 135, 136, 137, 138, 139], 1.0, 'REPLACE')
_vg = ob_clock.vertex_groups.new(name='Second')
_vg.add([152, 153, 154, 155, 156, 157, 158, 159, 160, 161, 162, 163, 164, 165, 166, 167, 168, 169, 170, 171, 172, 173, 174, 175, 176, 177, 178, 179, 180, 181, 182, 183, 184, 185, 186, 187, 188, 189, 190, 191, 192, 193, 194, 195, 196, 197, 198, 199, 200, 201, 202, 203, 204, 205, 206, 207, 208, 209, 210, 211, 212, 213, 214, 215, 216, 217, 218, 219, 220, 221, 222, 223, 224, 225, 226, 227], 1.0, 'REPLACE')
_m = ob_clock.modifiers.new('Armature', 'ARMATURE')
_m = ob_clock.modifiers.new('Armature.001', 'ARMATURE')
_m.object = ob_armature
ob_armature.location = (0.0, 0.0, 0.0)
ob_armature.lineart.crease_threshold = 0.0

# ---- collection membership
col_collection.objects.link(ob_clock)
col_collection.objects.link(ob_armature)

# ---- scene / render settings (as saved in the file)
scene.frame_start = 1; scene.frame_end = 250; scene.frame_set(1)
scene.render.engine = 'BLENDER_EEVEE_NEXT'
scene.cycles.use_denoising = False
scene.cycles.samples = 128
scene.cycles.sampling_pattern = 'TABULATED_SOBOL'
scene.cycles.use_adaptive_sampling = False
scene.cycles.use_light_tree = False
scene.view_settings.view_transform = 'Filmic'
bpy.context.view_layer.update()

# ---- added for rendering (the .blend has no active camera and no usable light): camera, sun
cam_auto = bpy.data.cameras.new('AutoCamera')
cam_auto.lens = 50.0
cam_auto.sensor_width = 36.0
cam_auto.clip_end = 1000.0
ob_auto_camera = bpy.data.objects.new('AutoCamera', cam_auto)
scene.collection.objects.link(ob_auto_camera)
ob_auto_camera.location = (2.61872, -3.14247, 2.14731)
ob_auto_camera.rotation_euler = (1.09748, -7.21219e-08, 0.694738)
scene.camera = ob_auto_camera
light_auto_sun = bpy.data.lights.new('AutoSun', 'SUN')
light_auto_sun.energy = 3.0
light_auto_sun.angle = 0.0523599
ob_auto_sun = bpy.data.objects.new('AutoSun', light_auto_sun)
scene.collection.objects.link(ob_auto_sun)
ob_auto_sun.rotation_euler = (0.872665, 0.174533, 0.523599)
bpy.context.view_layer.update()
